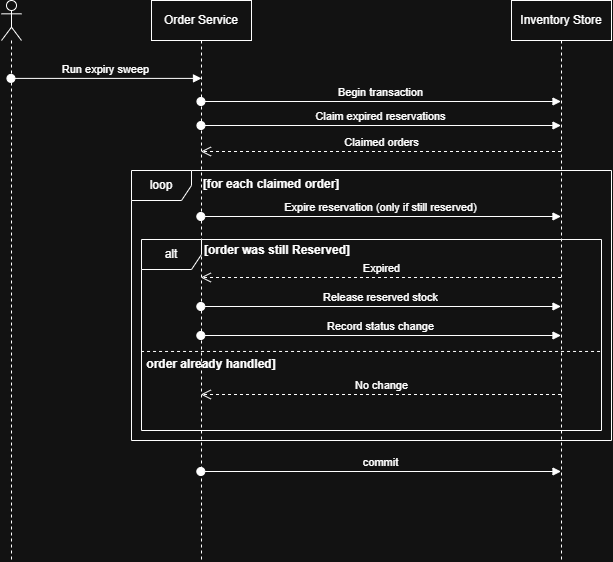

The diagram above was exported from draw.io. Its source (the exported page's mxGraphModel, read from the mxfile embedded in the PNG):
<mxGraphModel dx="1018" dy="611" grid="1" gridSize="10" guides="1" tooltips="1" connect="1" arrows="1" fold="1" page="1" pageScale="1" pageWidth="827" pageHeight="1169" math="0" shadow="0">
  <root>
    <mxCell id="0" />
    <mxCell id="1" parent="0" />
    <mxCell id="z3sR3cbmQI1s8OE2cWn--2" parent="1" style="shape=umlLifeline;perimeter=lifelinePerimeter;whiteSpace=wrap;html=1;container=1;dropTarget=0;collapsible=0;recursiveResize=0;outlineConnect=0;portConstraint=eastwest;newEdgeStyle={&quot;curved&quot;:0,&quot;rounded&quot;:0};" value="Order Service" vertex="1">
      <mxGeometry height="560" width="100" x="180" y="40" as="geometry" />
    </mxCell>
    <mxCell id="z3sR3cbmQI1s8OE2cWn--3" parent="1" style="shape=umlLifeline;perimeter=lifelinePerimeter;whiteSpace=wrap;html=1;container=1;dropTarget=0;collapsible=0;recursiveResize=0;outlineConnect=0;portConstraint=eastwest;newEdgeStyle={&quot;curved&quot;:0,&quot;rounded&quot;:0};" value="Inventory Store" vertex="1">
      <mxGeometry height="560" width="100" x="540" y="40" as="geometry" />
    </mxCell>
    <mxCell id="qFUHe_w7dhc9dGGvGNqh-11" parent="1" style="shape=umlLifeline;perimeter=lifelinePerimeter;whiteSpace=wrap;html=1;container=1;dropTarget=0;collapsible=0;recursiveResize=0;outlineConnect=0;portConstraint=eastwest;newEdgeStyle={&quot;curved&quot;:0,&quot;rounded&quot;:0};participant=umlActor;" value="" vertex="1">
      <mxGeometry height="560" width="20" x="30" y="40" as="geometry" />
    </mxCell>
    <mxCell id="qFUHe_w7dhc9dGGvGNqh-33" parent="1" style="shape=umlFrame;whiteSpace=wrap;html=1;pointerEvents=0;" value="loop" vertex="1">
      <mxGeometry height="270" width="480" x="160" y="210" as="geometry" />
    </mxCell>
    <mxCell id="qFUHe_w7dhc9dGGvGNqh-35" edge="1" parent="1" style="html=1;verticalAlign=bottom;startArrow=oval;startFill=1;endArrow=block;startSize=8;curved=0;rounded=0;" value="Expire reservation (only if still reserved)">
      <mxGeometry relative="1" width="60" as="geometry">
        <mxPoint x="229.32352941176464" y="256.0000000000002" as="sourcePoint" />
        <mxPoint x="589.5" y="256.0000000000002" as="targetPoint" />
      </mxGeometry>
    </mxCell>
    <mxCell id="qFUHe_w7dhc9dGGvGNqh-41" parent="1" style="shape=umlFrame;whiteSpace=wrap;html=1;pointerEvents=0;" value="alt" vertex="1">
      <mxGeometry height="191" width="460" x="170" y="279" as="geometry" />
    </mxCell>
    <mxCell id="qFUHe_w7dhc9dGGvGNqh-50" edge="1" parent="1" style="html=1;verticalAlign=bottom;endArrow=open;dashed=1;endSize=8;curved=0;rounded=0;" value="Expired">
      <mxGeometry relative="1" as="geometry">
        <mxPoint x="589.5" y="317.0000000000002" as="sourcePoint" />
        <mxPoint x="229.32352941176464" y="317.0000000000002" as="targetPoint" />
      </mxGeometry>
    </mxCell>
    <mxCell id="qFUHe_w7dhc9dGGvGNqh-51" edge="1" parent="1" style="endArrow=none;dashed=1;html=1;rounded=0;exitX=-0.001;exitY=0.403;exitDx=0;exitDy=0;exitPerimeter=0;entryX=0.999;entryY=0.403;entryDx=0;entryDy=0;entryPerimeter=0;" value="">
      <mxGeometry height="50" relative="1" width="50" as="geometry">
        <mxPoint x="169.53999999999996" y="390.97299999999996" as="sourcePoint" />
        <mxPoint x="629.54" y="390.97299999999996" as="targetPoint" />
      </mxGeometry>
    </mxCell>
    <mxCell id="qFUHe_w7dhc9dGGvGNqh-52" edge="1" parent="1" style="html=1;verticalAlign=bottom;startArrow=oval;startFill=1;endArrow=block;startSize=8;curved=0;rounded=0;" value="Release reserved stock">
      <mxGeometry relative="1" width="60" as="geometry">
        <mxPoint x="229.32352941176464" y="346.0000000000002" as="sourcePoint" />
        <mxPoint x="589.5" y="346.0000000000002" as="targetPoint" />
      </mxGeometry>
    </mxCell>
    <mxCell id="qFUHe_w7dhc9dGGvGNqh-53" edge="1" parent="1" style="html=1;verticalAlign=bottom;startArrow=oval;startFill=1;endArrow=block;startSize=8;curved=0;rounded=0;" value="Record status change">
      <mxGeometry relative="1" width="60" as="geometry">
        <mxPoint x="229.32352941176464" y="375.0000000000002" as="sourcePoint" />
        <mxPoint x="589.5" y="375.0000000000002" as="targetPoint" />
      </mxGeometry>
    </mxCell>
    <mxCell id="qFUHe_w7dhc9dGGvGNqh-59" edge="1" parent="1" style="html=1;verticalAlign=bottom;endArrow=open;dashed=1;endSize=8;curved=0;rounded=0;" value="No change">
      <mxGeometry relative="1" as="geometry">
        <mxPoint x="589.5" y="434.0000000000002" as="sourcePoint" />
        <mxPoint x="229.32352941176464" y="434.0000000000002" as="targetPoint" />
      </mxGeometry>
    </mxCell>
    <mxCell id="qFUHe_w7dhc9dGGvGNqh-60" parent="1" style="text;html=1;whiteSpace=wrap;strokeColor=none;fillColor=none;align=center;verticalAlign=middle;rounded=0;" value="&lt;b&gt;[for each claimed order]&lt;/b&gt;" vertex="1">
      <mxGeometry height="30" width="164" x="218" y="209" as="geometry" />
    </mxCell>
    <mxCell id="qFUHe_w7dhc9dGGvGNqh-63" parent="1" style="text;html=1;whiteSpace=wrap;strokeColor=none;fillColor=none;align=center;verticalAlign=middle;rounded=0;" value="&lt;b&gt;[order was still Reserved]&lt;/b&gt;" vertex="1">
      <mxGeometry height="30" width="164" x="224" y="275" as="geometry" />
    </mxCell>
    <mxCell id="qFUHe_w7dhc9dGGvGNqh-64" parent="1" style="text;html=1;whiteSpace=wrap;strokeColor=none;fillColor=none;align=center;verticalAlign=middle;rounded=0;" value="&lt;b&gt;order already handled]&lt;/b&gt;" vertex="1">
      <mxGeometry height="30" width="150" x="165" y="389" as="geometry" />
    </mxCell>
    <mxCell id="1GOpWWnvWJVN29_2_XlX-2" edge="1" parent="1" style="html=1;verticalAlign=bottom;startArrow=oval;startFill=1;endArrow=block;startSize=8;curved=0;rounded=0;entryX=0.5;entryY=0.226;entryDx=0;entryDy=0;entryPerimeter=0;" value="Run expiry sweep">
      <mxGeometry relative="1" width="60" as="geometry">
        <mxPoint x="39.44736842105249" y="117.90000000000009" as="sourcePoint" />
        <mxPoint x="230" y="117.90000000000009" as="targetPoint" />
      </mxGeometry>
    </mxCell>
    <mxCell id="1GOpWWnvWJVN29_2_XlX-3" edge="1" parent="1" style="html=1;verticalAlign=bottom;startArrow=oval;startFill=1;endArrow=block;startSize=8;curved=0;rounded=0;" value="Begin transaction">
      <mxGeometry relative="1" width="60" as="geometry">
        <mxPoint x="229.4473684210525" y="141" as="sourcePoint" />
        <mxPoint x="589.5" y="141" as="targetPoint" />
      </mxGeometry>
    </mxCell>
    <mxCell id="1GOpWWnvWJVN29_2_XlX-4" edge="1" parent="1" style="html=1;verticalAlign=bottom;startArrow=oval;startFill=1;endArrow=block;startSize=8;curved=0;rounded=0;" value="Claim expired reservations">
      <mxGeometry relative="1" width="60" as="geometry">
        <mxPoint x="229.4473684210525" y="165" as="sourcePoint" />
        <mxPoint x="589.5" y="165" as="targetPoint" />
      </mxGeometry>
    </mxCell>
    <mxCell id="1GOpWWnvWJVN29_2_XlX-5" edge="1" parent="1" style="html=1;verticalAlign=bottom;endArrow=open;dashed=1;endSize=8;curved=0;rounded=0;" value="Claimed orders">
      <mxGeometry relative="1" as="geometry">
        <mxPoint x="589.5" y="191" as="sourcePoint" />
        <mxPoint x="229.4473684210525" y="191" as="targetPoint" />
      </mxGeometry>
    </mxCell>
    <mxCell id="1GOpWWnvWJVN29_2_XlX-6" edge="1" parent="1" style="html=1;verticalAlign=bottom;startArrow=oval;startFill=1;endArrow=block;startSize=8;curved=0;rounded=0;" value="commit">
      <mxGeometry relative="1" width="60" as="geometry">
        <mxPoint x="229.32352941176464" y="510.9999999999998" as="sourcePoint" />
        <mxPoint x="589.5" y="510.99999999999955" as="targetPoint" />
      </mxGeometry>
    </mxCell>
  </root>
</mxGraphModel>